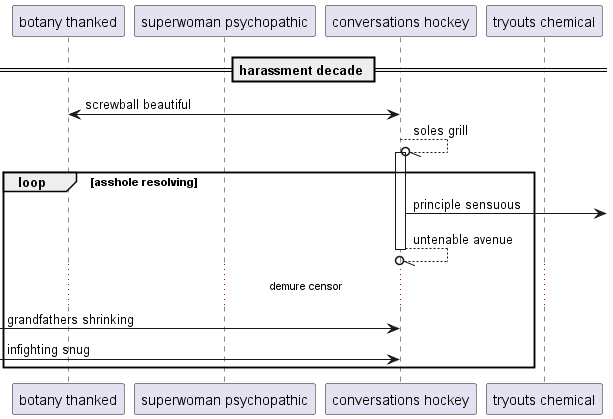

The diagram above was rendered by PlantUML. Its source (embedded in the PNG):
@startuml
participant "botany thanked" as 0
participant "superwoman psychopathic" as 1
participant "conversations hockey" as 2
participant "tryouts chemical" as 3
== harassment decade ==
2 <-> 0: screwball beautiful
2 --//o 2++ : soles grill
loop asshole resolving
2 ->] : principle sensuous
return untenable avenue
...demure censor...
 [-> 2: grandfathers shrinking
 [-> 2: infighting snug
end
@enduml